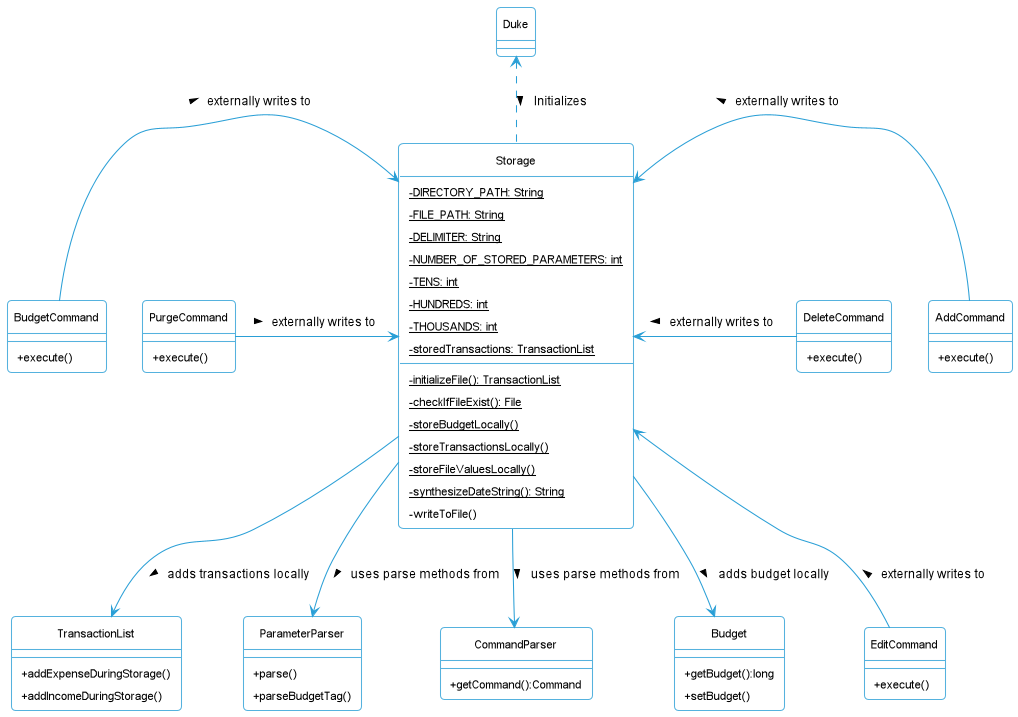

The diagram above was rendered by PlantUML. Its source (embedded in the PNG):
@startuml
!include Style.puml
'https://plantuml.com/sequence-diagram

hide circle
skinparam classAttributeIconSize 0

class Storage{
    - DIRECTORY_PATH: String {static}
    - FILE_PATH: String {static}
    - DELIMITER: String {static}
    - NUMBER_OF_STORED_PARAMETERS: int {static}
    - TENS: int {static}
    - HUNDREDS: int {static}
    - THOUSANDS: int {static}
    - storedTransactions: TransactionList {static}


    - initializeFile(): TransactionList{static}
    - checkIfFileExist(): File{static}
    - storeBudgetLocally(){static}
    - storeTransactionsLocally(){static}
    - storeFileValuesLocally(){static}
    - synthesizeDateString(): String{static}
    - writeToFile()



}
class "TransactionList"{
+ addExpenseDuringStorage()
+ addIncomeDuringStorage()
}

class "ParameterParser"{
+ parse()
+parseBudgetTag()
}
class "CommandParser"{
+ getCommand():Command

}

class "Budget"{
+ getBudget():long
+ setBudget()
}

class "AddCommand"{
+ execute()
}
class "EditCommand"{
+ execute()
}
class "DeleteCommand"{
+ execute()
}
class "PurgeCommand"{
+ execute()
}
class "BudgetCommand"{
+ execute()
}

Duke <.. Storage: Initializes >
Storage --> "ParameterParser": uses parse methods from >
Storage --> "CommandParser": uses parse methods from >
Storage --> "TransactionList": adds transactions locally >
Storage --> "Budget":adds budget locally >
Storage <-right- "AddCommand":externally writes to <
Storage <-- "EditCommand":externally writes to <
Storage <-right- "DeleteCommand":externally writes to <
Storage <-left- "PurgeCommand":externally writes to <
Storage <-left- "BudgetCommand":externally writes to <


@enduml